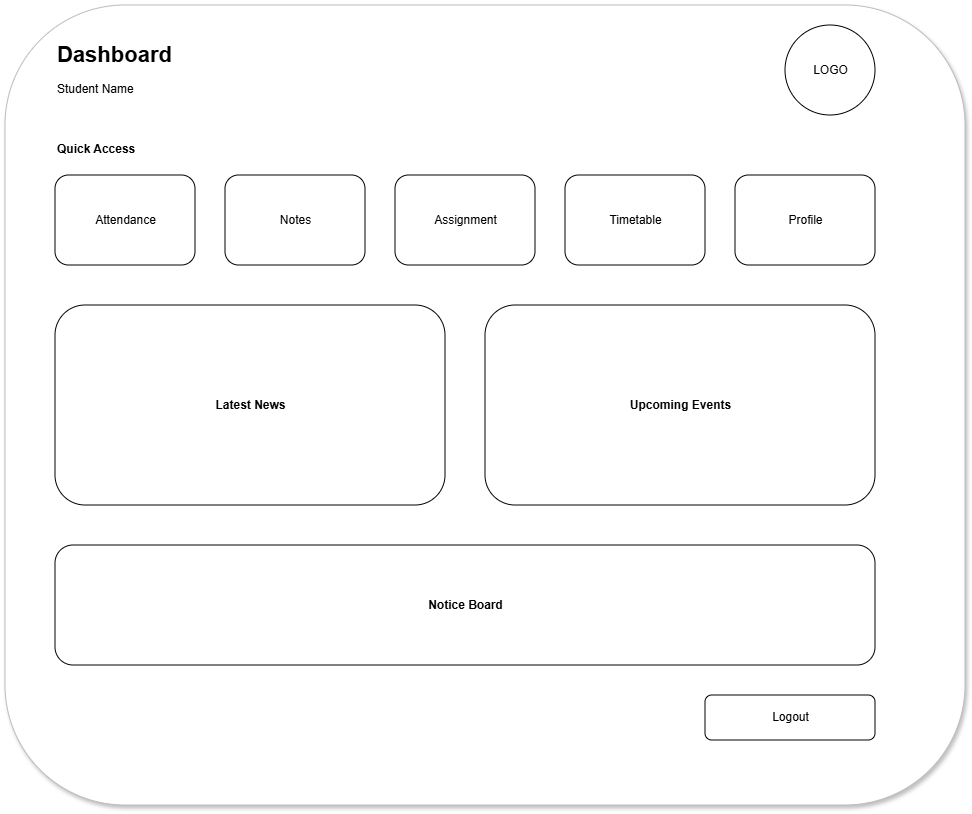

The diagram above was exported from draw.io. Its source (the exported page's mxGraphModel, read from the mxfile embedded in the PNG):
<mxGraphModel dx="2060" dy="1124" grid="1" gridSize="10" guides="1" tooltips="1" connect="1" arrows="1" fold="1" page="1" pageScale="1" pageWidth="827" pageHeight="1169" math="0" shadow="0">
  <root>
    <mxCell id="0" />
    <mxCell id="1" parent="0" />
    <mxCell id="CgSXnR8SXwgjn6MQOB79-2" parent="1" style="rounded=1;fillColor=#FFFFFF;strokeColor=#BDBDBD;shadow=1;" value="" vertex="1">
      <mxGeometry height="800" width="960" x="770" y="300" as="geometry" />
    </mxCell>
    <mxCell id="CgSXnR8SXwgjn6MQOB79-3" parent="1" style="text;html=1;fontSize=22;fontStyle=1;" value="Dashboard" vertex="1">
      <mxGeometry height="30" width="250" x="820" y="330" as="geometry" />
    </mxCell>
    <mxCell id="CgSXnR8SXwgjn6MQOB79-4" parent="1" style="text;html=1;" value="Student Name" vertex="1">
      <mxGeometry height="20" width="180" x="820" y="370" as="geometry" />
    </mxCell>
    <mxCell id="CgSXnR8SXwgjn6MQOB79-5" parent="1" style="ellipse;html=1;" value="LOGO" vertex="1">
      <mxGeometry height="90" width="90" x="1550" y="320" as="geometry" />
    </mxCell>
    <mxCell id="CgSXnR8SXwgjn6MQOB79-6" parent="1" style="text;html=1;fontStyle=1;" value="Quick Access" vertex="1">
      <mxGeometry height="20" width="150" x="820" y="430" as="geometry" />
    </mxCell>
    <mxCell id="CgSXnR8SXwgjn6MQOB79-7" parent="1" style="rounded=1;html=1;" value="Attendance" vertex="1">
      <mxGeometry height="90" width="140" x="820" y="470" as="geometry" />
    </mxCell>
    <mxCell id="CgSXnR8SXwgjn6MQOB79-8" parent="1" style="rounded=1;html=1;" value="Notes" vertex="1">
      <mxGeometry height="90" width="140" x="990" y="470" as="geometry" />
    </mxCell>
    <mxCell id="CgSXnR8SXwgjn6MQOB79-9" parent="1" style="rounded=1;html=1;" value="Assignment" vertex="1">
      <mxGeometry height="90" width="140" x="1160" y="470" as="geometry" />
    </mxCell>
    <mxCell id="CgSXnR8SXwgjn6MQOB79-10" parent="1" style="rounded=1;html=1;" value="Timetable" vertex="1">
      <mxGeometry height="90" width="140" x="1330" y="470" as="geometry" />
    </mxCell>
    <mxCell id="CgSXnR8SXwgjn6MQOB79-11" parent="1" style="rounded=1;html=1;" value="Profile" vertex="1">
      <mxGeometry height="90" width="140" x="1500" y="470" as="geometry" />
    </mxCell>
    <mxCell id="CgSXnR8SXwgjn6MQOB79-12" parent="1" style="rounded=1;html=1;fontStyle=1;" value="Latest News" vertex="1">
      <mxGeometry height="200" width="390" x="820" y="600" as="geometry" />
    </mxCell>
    <mxCell id="CgSXnR8SXwgjn6MQOB79-13" parent="1" style="rounded=1;html=1;fontStyle=1;" value="Upcoming Events" vertex="1">
      <mxGeometry height="200" width="390" x="1250" y="600" as="geometry" />
    </mxCell>
    <mxCell id="CgSXnR8SXwgjn6MQOB79-14" parent="1" style="rounded=1;html=1;fontStyle=1;" value="Notice Board" vertex="1">
      <mxGeometry height="120" width="820" x="820" y="840" as="geometry" />
    </mxCell>
    <mxCell id="CgSXnR8SXwgjn6MQOB79-15" parent="1" style="rounded=1;html=1;" value="Logout" vertex="1">
      <mxGeometry height="45" width="170" x="1470" y="990" as="geometry" />
    </mxCell>
  </root>
</mxGraphModel>